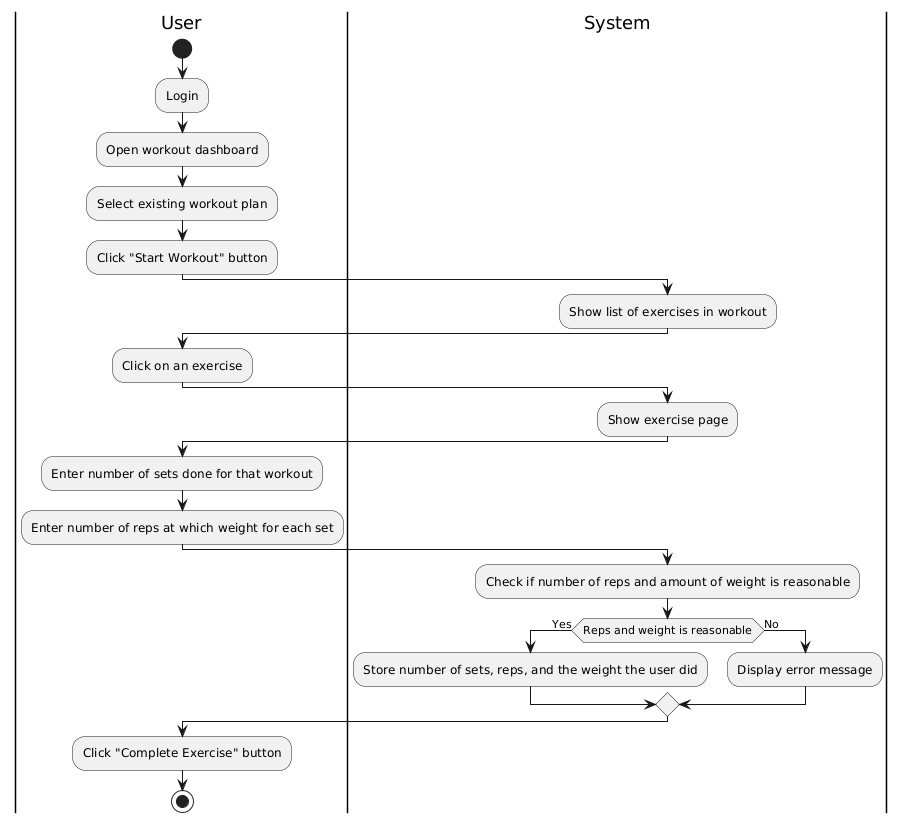

The diagram above was rendered by PlantUML. Its source (embedded in the PNG):
@startuml
|User|
start
:Login;
:Open workout dashboard;
:Select existing workout plan;
:Click "Start Workout" button;
|System|
:Show list of exercises in workout;
|User|
:Click on an exercise;
|System|
:Show exercise page;
|User|
:Enter number of sets done for that workout;
:Enter number of reps at which weight for each set;
|System|
:Check if number of reps and amount of weight is reasonable;
if (Reps and weight is reasonable) then (Yes)
:Store number of sets, reps, and the weight the user did;
else (No)
:Display error message;
endif
|User|
:Click "Complete Exercise" button;
stop
@enduml